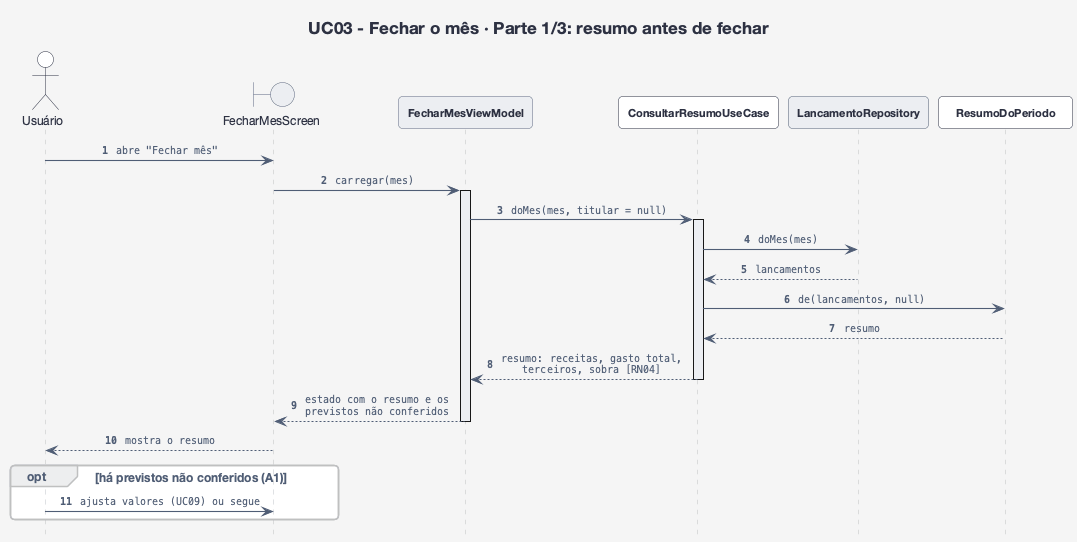

The diagram above was rendered by PlantUML. Its source (embedded in the PNG):
@startuml sequencia-uc03-1-resumo
!include estilo.iuml
hide footbox
hide <<foco>> stereotype
autonumber "<b>0"
title UC03 - Fechar o mês · Parte 1/3: resumo antes de fechar

actor "Usuário" as U
boundary "FecharMesScreen" as Tela
participant "FecharMesViewModel" as VM <<viewmodel>>
participant "ConsultarResumoUseCase" as CR
participant "LancamentoRepository" as LRepo <<repositório>>
participant "ResumoDoPeriodo" as Res

U -> Tela : abre "Fechar mês"
Tela -> VM : carregar(mes)
activate VM
VM -> CR : doMes(mes, titular = null)
activate CR
CR -> LRepo : doMes(mes)
LRepo --> CR : lancamentos
CR -> Res : de(lancamentos, null)
Res --> CR : resumo
CR --> VM : resumo: receitas, gasto total,\nterceiros, sobra [RN04]
deactivate CR
VM --> Tela : estado com o resumo e os\nprevistos não conferidos
deactivate VM
Tela --> U : mostra o resumo
opt há previstos não conferidos (A1)
  U -> Tela : ajusta valores (UC09) ou segue
end
@enduml